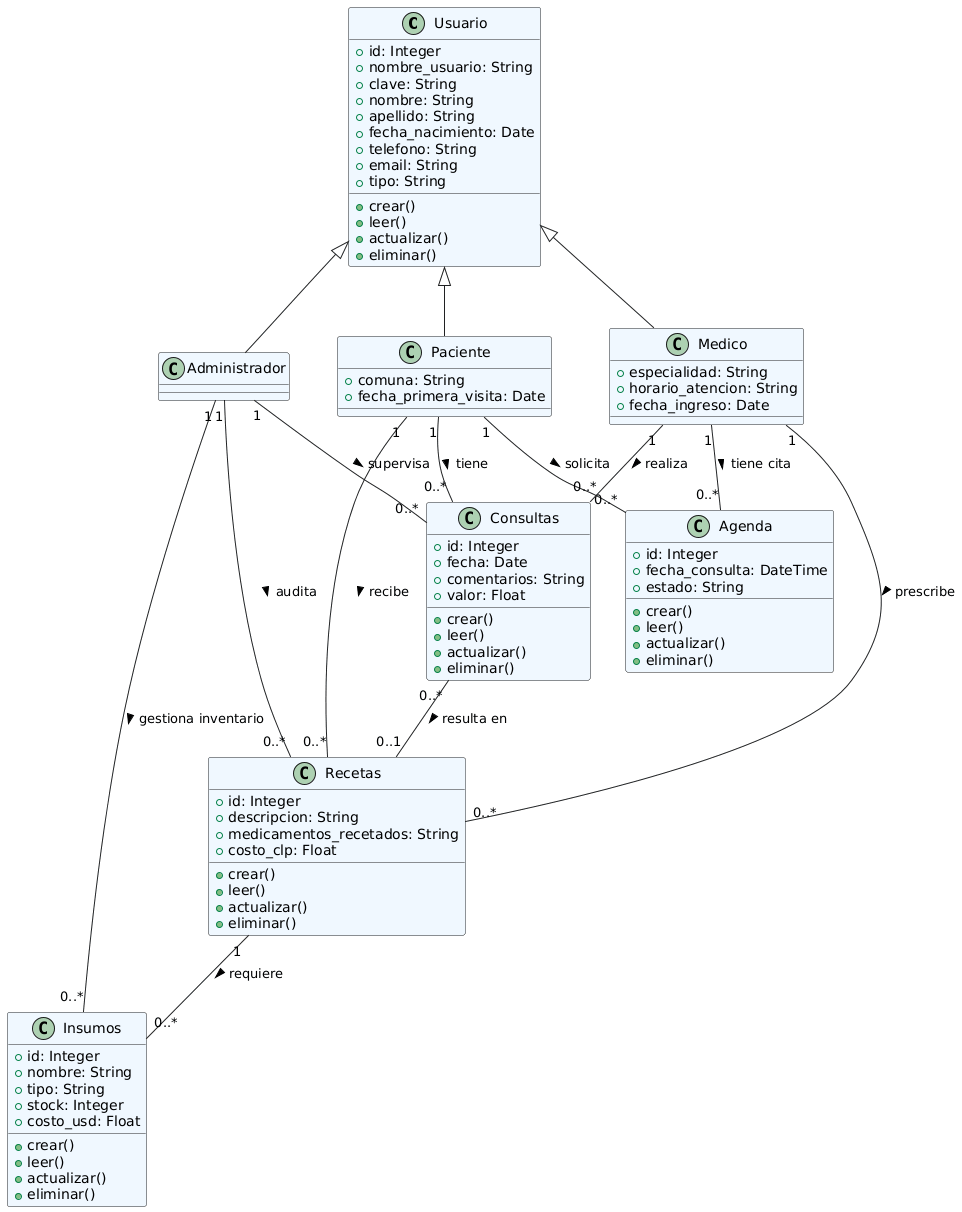

The diagram above was rendered by PlantUML. Its source (embedded in the PNG):
@startuml
skinparam ClassAttributeIconStyle relevant
skinparam class {
    BorderColor #222222
    BackgroundColor #F0F8FF
    ArrowColor #222222
}

' ----------------------------------------------------
' CLASE BASE: Usuario
' ----------------------------------------------------
class Usuario {
  + id: Integer
  + nombre_usuario: String
  + clave: String
  + nombre: String
  + apellido: String
  + fecha_nacimiento: Date
  + telefono: String
  + email: String
  + tipo: String
  + crear()
  + leer()
  + actualizar()
  + eliminar()
}

' ----------------------------------------------------
' CLASES QUE HEREDAN DE Usuario (Sin métodos CRUD propios)
' ----------------------------------------------------
class Paciente {
  + comuna: String
  + fecha_primera_visita: Date
}
Usuario <|-- Paciente

class Medico {
  + especialidad: String
  + horario_atencion: String
  + fecha_ingreso: Date
}
Usuario <|-- Medico

class Administrador {
}
Usuario <|-- Administrador

' ----------------------------------------------------
' OTRAS CLASES (Con Métodos CRUD)
' ----------------------------------------------------
class Insumos {
  + id: Integer
  + nombre: String
  + tipo: String
  + stock: Integer
  + costo_usd: Float
  + crear()
  + leer()
  + actualizar()
  + eliminar()
}

class Recetas {
  + id: Integer
  + descripcion: String
  + medicamentos_recetados: String
  + costo_clp: Float
  + crear()
  + leer()
  + actualizar()
  + eliminar()
}

class Consultas {
  + id: Integer
  + fecha: Date
  + comentarios: String
  + valor: Float
  + crear()
  + leer()
  + actualizar()
  + eliminar()
}

class Agenda {
  + id: Integer
  + fecha_consulta: DateTime
  + estado: String
  + crear()
  + leer()
  + actualizar()
  + eliminar()
}

' ----------------------------------------------------
' RELACIONES Y ASOCIACIONES
' ----------------------------------------------------
' Agenda
Paciente "1" -- "0..*" Agenda : solicita >
Medico "1" -- "0..*" Agenda : tiene cita >

' Consultas
Medico "1" -- "0..*" Consultas : realiza >
Paciente "1" -- "0..*" Consultas : tiene >

' Recetas
Paciente "1" -- "0..*" Recetas : recibe >
Consultas "0..*" -- "0..1" Recetas : resulta en >
Medico "1" -- "0..*" Recetas : prescribe >

' Insumos
Recetas "1" -- "0..*" Insumos : requiere >

' Administrador
Administrador "1" -- "0..*" Insumos : gestiona inventario >
Administrador "1" -- "0..*" Recetas : audita >
Administrador "1" -- "0..*" Consultas : supervisa >
@enduml